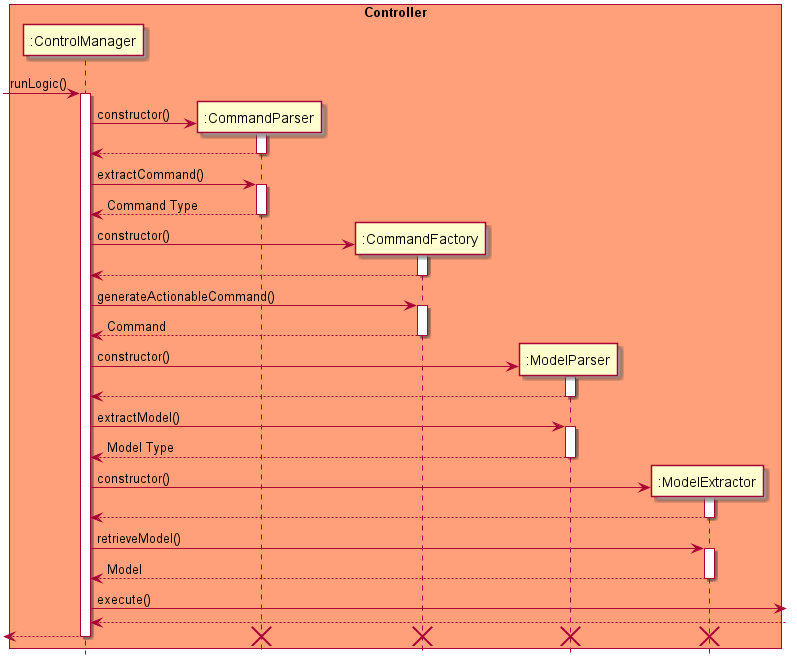

The diagram above was rendered by PlantUML. Its source (embedded in the PNG):
@startuml
skinparam ParticipantPadding 10
skinparam BoxPadding 5
hide footbox

box "Controller" #LightSalmon
participant ":ControlManager"
participant ":CommandParser"
participant ":CommandFactory"
participant ":ModelParser"
participant ":ModelExtractor"
end box

-> ":ControlManager" : runLogic()
activate ":ControlManager"
":ControlManager" -> ":CommandParser" ** : constructor()
activate ":CommandParser"
":CommandParser" --> ":ControlManager"
deactivate ":CommandParser"
":ControlManager" -> ":CommandParser" : extractCommand()
activate ":CommandParser"
":CommandParser" --> ":ControlManager" : Command Type
deactivate ":CommandParser"

":ControlManager" -> ":CommandFactory" ** : constructor()
activate ":CommandFactory"
":CommandFactory" --> ":ControlManager"
deactivate ":CommandFactory"
":ControlManager" -> ":CommandFactory" : generateActionableCommand()
activate ":CommandFactory"
":CommandFactory" --> ":ControlManager" : Command
deactivate ":CommandFactory"

":ControlManager" -> ":ModelParser" ** : constructor()
activate ":ModelParser"
":ModelParser" --> ":ControlManager"
deactivate ":ModelParser"
":ControlManager" -> ":ModelParser" : extractModel()
activate ":ModelParser"
":ModelParser" --> ":ControlManager" : Model Type
deactivate ":ModelParser"

":ControlManager" -> ":ModelExtractor" ** : constructor()
activate ":ModelExtractor"
":ModelExtractor" --> ":ControlManager"
deactivate ":ModelExtractor"
":ControlManager" -> ":ModelExtractor" : retrieveModel()
activate ":ModelExtractor"
":ModelExtractor" --> ":ControlManager" : Model
deactivate ":ModelExtractor"

":ControlManager" -> : execute()
":ControlManager" <--

<-- ":ControlManager"
deactivate ":ControlManager"

destroy ":CommandParser"
destroy ":CommandFactory"
destroy ":ModelParser"
destroy ":ModelExtractor"

@enduml